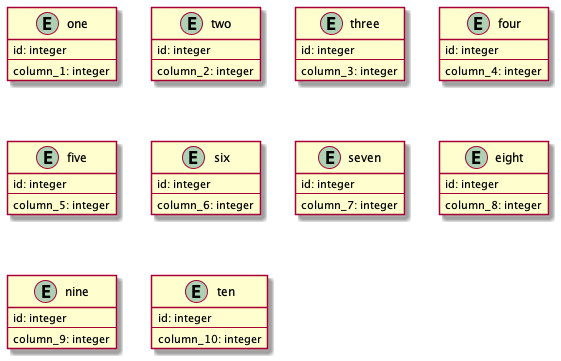

The diagram above was rendered by PlantUML. Its source (embedded in the PNG):
@startuml Erd

' entity

entity one {
  id: integer
  --
  column_1: integer
}

entity two {
  id: integer
  --
  column_2: integer
}

entity three {
  id: integer
  --
  column_3: integer
}

entity four {
  id: integer
  --
  column_4: integer
}

entity five {
  id: integer
  --
  column_5: integer
}

entity six {
  id: integer
  --
  column_6: integer
}

entity seven {
  id: integer
  --
  column_7: integer
}

entity eight {
  id: integer
  --
  column_8: integer
}

entity nine {
  id: integer
  --
  column_9: integer
}

entity ten {
  id: integer
  --
  column_10: integer
}

' entity-relation

@enduml